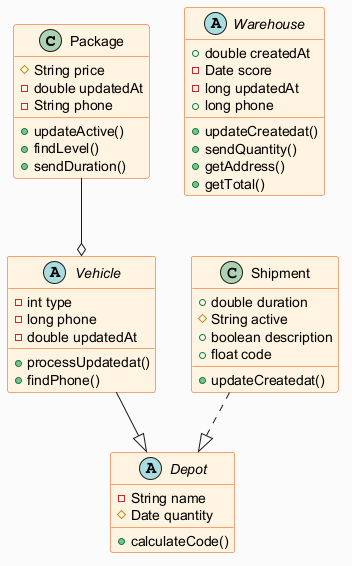

The diagram above was rendered by PlantUML. Its source (embedded in the PNG):
@startuml
skinparam backgroundColor #FAFAFA
skinparam classBackgroundColor #FFF3E0
skinparam classBorderColor #E65100
class Package {
  #String price
  -double updatedAt
  -String phone
  +updateActive()
  +findLevel()
  +sendDuration()
}
class Shipment {
  +double duration
  #String active
  +boolean description
  +float code
  +updateCreatedat()
}
abstract class Depot {
  -String name
  #Date quantity
  +calculateCode()
}
abstract class Vehicle {
  -int type
  -long phone
  -double updatedAt
  +processUpdatedat()
  +findPhone()
}
abstract class Warehouse {
  +double createdAt
  -Date score
  -long updatedAt
  +long phone
  +updateCreatedat()
  +sendQuantity()
  +getAddress()
  +getTotal()
}
Package --o Vehicle
Shipment ..|> Depot
Vehicle --|> Depot
@enduml